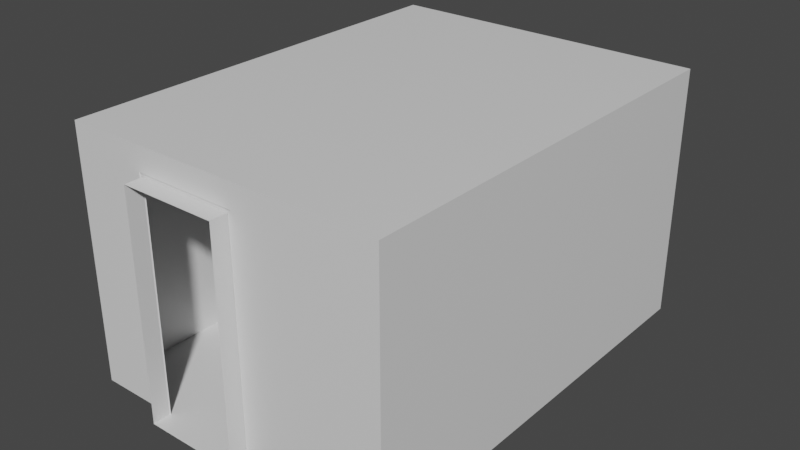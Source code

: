 # Source: room.blend  (saved by Blender 2.80.75; exported with 4.5.12 LTS)
import bpy
from mathutils import Matrix  # noqa: F401  (used for matrix-valued properties, if any)

bpy.ops.wm.read_factory_settings(use_empty=True)
scene = bpy.context.scene
scene.name = 'Scene'

# ---- collections
col_collection = bpy.data.collections.new('Collection'); scene.collection.children.link(col_collection)

# ---- materials (node trees are filled in below, after node groups)
mat_material = bpy.data.materials.new('Material')
mat_material.alpha_threshold = 0.0
mat_material.use_transparent_shadow = False
mat_material.line_color = (0.0, 0.0, 0.0, 1.0)

# ---- material node trees
mat_material.use_nodes = True; mat_material.node_tree.nodes.clear()
_N = mat_material.node_tree.nodes; _L = mat_material.node_tree.links
n0 = _N.new('ShaderNodeOutputMaterial'); n0.name = 'Material Output'; n0.location = (300, 300)
n1 = _N.new('ShaderNodeBsdfPrincipled'); n1.name = 'Principled BSDF'; n1.location = (10, 300)
n1.distribution = 'GGX'
n1.subsurface_method = 'BURLEY'
n1.inputs[2].default_value = 0.4
n1.inputs[3].default_value = 1.45
n1.inputs[27].default_value = (0.0, 0.0, 0.0, 1.0)
n1.inputs[28].default_value = 1.0
_L.new(n1.outputs[0], n0.inputs[0])
n0.is_active_output = True

# ---- world
world_world = bpy.data.worlds.new('World'); scene.world = world_world
world_world.use_nodes = True; world_world.node_tree.nodes.clear()
_N = world_world.node_tree.nodes; _L = world_world.node_tree.links
n0 = _N.new('ShaderNodeOutputWorld'); n0.name = 'World Output'; n0.location = (300, 300)
n1 = _N.new('ShaderNodeBackground'); n1.name = 'Background'; n1.location = (10, 300)
n1.inputs[0].default_value = (0.05088, 0.05088, 0.05088, 1.0)
_L.new(n1.outputs[0], n0.inputs[0])
n0.is_active_output = True
world_world.color = (0.05088, 0.05088, 0.05088)
world_world.use_sun_shadow = False
world_world.sun_shadow_jitter_overblur = 0.0

# ---- meshes
me_cube = bpy.data.meshes.new('Cube')
me_cube.from_pydata([(0.5, 0.5, 0.5), (0.5, 0.5, -0.5), (0.5, -0.5, 0.5), (0.5, -0.5, -0.5), (-0.5, 0.5, 0.5), (-0.5, 0.5, -0.5), (-0.5, -0.5, 0.5), (-0.5, -0.5, -0.5), (-0.3, 0.5, -0.5), (-0.25, -0.5, 0.5), (-0.26, -0.5, -0.5), (-0.3, 0.5, 0.5), (0.06, -0.5, -0.5), (0.2, 0.5, 0.5), (0.2, 0.5, -0.5), (0.05, -0.5, 0.5), (0.5, 0.5, -0.2447), (-0.5, -0.5, -0.2447), (0.5, -0.5, -0.2447), (-0.5, 0.5, -0.2447), (-0.3, 0.5, -0.2447), (-0.26, -0.5, -0.2447), (0.06, -0.5, -0.2447), (0.2, 0.5, -0.2447), (-0.5, -0.5, 0.3936), (0.5, 0.5, 0.3936), (0.5, -0.5, 0.3936), (-0.5, 0.5, 0.3936), (-0.3, 0.5, 0.3936), (-0.26, -0.5, 0.4064), (0.06, -0.5, 0.4064), (0.2, 0.5, 0.3936), (-0.3, 0.5375, -0.2447), (0.2, 0.5375, -0.2447), (-0.3, 0.5375, 0.3936), (0.2, 0.5375, 0.3936), (-0.25, -0.5, -0.5), (0.05, -0.5, -0.5), (-0.25, -0.5, -0.2447), (0.05, -0.5, -0.2447), (-0.25, -0.5, 0.3936), (0.05, -0.5, 0.3936), (-0.25, -0.54, -0.5), (0.05, -0.54, -0.5), (-0.25, -0.54, -0.2447), (0.05, -0.54, -0.2447), (-0.25, -0.54, 0.3936), (0.05, -0.54, 0.3936), (-0.2582, -0.4976, -0.2432), (-0.2582, -0.4976, -0.5003), (0.05819, -0.4976, -0.2432), (0.05819, -0.4976, -0.5003), (-0.2582, -0.4976, 0.4005), (0.05819, -0.4976, 0.4005), (-0.2483, -0.4976, -0.2432), (-0.2483, -0.4976, -0.5003), (0.0483, -0.4976, -0.2432), (0.0483, -0.4976, -0.5003), (-0.2483, -0.4976, 0.3879), (0.0483, -0.4976, 0.3879)], [], [(11, 9, 6, 4), (29, 24, 6, 9), (24, 27, 4, 6), (14, 12, 3, 1), (25, 26, 2, 0), (31, 25, 0, 13), (27, 28, 11, 4), (5, 7, 10, 8), (30, 29, 9, 15), (13, 15, 9, 11), (0, 2, 15, 13), (26, 30, 15, 2), (28, 31, 13, 11), (8, 10, 12, 14), (8, 14, 23, 20), (3, 12, 22, 18), (5, 8, 20, 19), (14, 1, 16, 23), (1, 3, 18, 16), (7, 5, 19, 17), (10, 7, 17, 21), (18, 22, 30, 26), (19, 20, 28, 27), (23, 16, 25, 31), (16, 18, 26, 25), (17, 19, 27, 24), (21, 17, 24, 29), (31, 35, 33, 23), (23, 33, 32, 20), (20, 32, 34, 28), (28, 34, 35, 31), (10, 21, 48, 49), (41, 40, 58, 59), (30, 22, 50, 53), (36, 10, 49, 55), (12, 10, 36, 37), (39, 41, 59, 56), (41, 39, 45, 47), (39, 37, 43, 45), (36, 38, 44, 42), (40, 41, 47, 46), (38, 40, 46, 44), (37, 36, 42, 43), (50, 51, 57, 56), (53, 50, 56, 59), (48, 52, 58, 54), (52, 53, 59, 58), (49, 48, 54, 55), (37, 39, 56, 57), (22, 12, 51, 50), (29, 30, 53, 52), (40, 38, 54, 58), (21, 29, 52, 48), (38, 36, 55, 54), (12, 37, 57, 51)])
_uv = me_cube.uv_layers.new(name='UVMap')
_uv.uv.foreach_set('vector', [0.625, 0.0, 0.625, 0.25, 0.625, 0.25, 0.625, 0.0, 0.625, 0.5, 0.625, 0.5, 0.625, 0.5, 0.625, 0.5, 0.625, 0.5, 0.625, 0.75, 0.625, 0.75, 0.625, 0.5, 0.625, 0.75, 0.625, 1.0, 0.625, 1.0, 0.625, 0.75, 0.375, 0.5, 0.375, 0.75, 0.375, 0.75, 0.375, 0.5, 0.875, 0.75, 0.875, 0.75, 0.875, 0.75, 0.875, 0.75, 0.875, 0.5, 0.875, 0.5, 0.875, 0.5, 0.875, 0.5, 0.375, 0.75, 0.375, 1.0, 0.375, 1.0, 0.375, 0.75, 0.625, 0.25, 0.625, 0.5, 0.625, 0.5, 0.625, 0.25, 0.375, 0.0, 0.375, 0.25, 0.625, 0.25, 0.625, 0.0, 0.375, 0.0, 0.375, 0.25, 0.375, 0.25, 0.375, 0.0, 0.625, 0.25, 0.625, 0.25, 0.625, 0.25, 0.625, 0.25, 0.875, 0.5, 0.875, 0.75, 0.875, 0.75, 0.875, 0.5, 0.375, 0.75, 0.375, 1.0, 0.625, 1.0, 0.625, 0.75, 0.625, 0.5, 0.625, 0.75, 0.625, 0.75, 0.625, 0.5, 0.375, 0.25, 0.375, 0.25, 0.375, 0.25, 0.375, 0.25, 0.625, 0.5, 0.625, 0.5, 0.625, 0.5, 0.625, 0.5, 0.625, 0.75, 0.625, 0.75, 0.625, 0.75, 0.625, 0.75, 0.125, 0.5, 0.125, 0.75, 0.125, 0.75, 0.125, 0.5, 0.375, 0.5, 0.375, 0.75, 0.375, 0.75, 0.375, 0.5, 0.375, 0.5, 0.375, 0.5, 0.375, 0.5, 0.375, 0.5, 0.375, 0.25, 0.375, 0.25, 0.625, 0.25, 0.625, 0.25, 0.625, 0.5, 0.625, 0.5, 0.875, 0.5, 0.875, 0.5, 0.625, 0.75, 0.625, 0.75, 0.875, 0.75, 0.875, 0.75, 0.125, 0.5, 0.125, 0.75, 0.375, 0.75, 0.375, 0.5, 0.375, 0.5, 0.375, 0.75, 0.625, 0.75, 0.625, 0.5, 0.375, 0.5, 0.375, 0.5, 0.625, 0.5, 0.625, 0.5, 0.875, 0.75, 0.875, 0.75, 0.75, 0.75, 0.625, 0.75, 0.625, 0.75, 0.75, 0.75, 0.625, 0.5, 0.625, 0.5, 0.625, 0.5, 0.625, 0.5, 0.75, 0.5, 0.875, 0.5, 0.875, 0.5, 0.75, 0.5, 0.875, 0.75, 0.875, 0.75, 0.375, 0.5, 0.375, 0.5, 0.375, 0.5, 0.375, 0.5, 0.625, 0.25, 0.625, 0.5, 0.625, 0.5, 0.625, 0.25, 0.625, 0.25, 0.375, 0.25, 0.375, 0.25, 0.625, 0.25, 0.375, 1.0, 0.375, 1.0, 0.375, 1.0, 0.375, 1.0, 0.625, 1.0, 0.375, 1.0, 0.375, 1.0, 0.625, 1.0, 0.375, 0.25, 0.625, 0.25, 0.625, 0.25, 0.375, 0.25, 0.625, 0.25, 0.375, 0.25, 0.375, 0.25, 0.625, 0.25, 0.375, 0.25, 0.375, 0.25, 0.375, 0.25, 0.375, 0.25, 0.375, 0.5, 0.375, 0.5, 0.375, 0.5, 0.375, 0.5, 0.625, 0.5, 0.625, 0.25, 0.625, 0.25, 0.625, 0.5, 0.375, 0.5, 0.625, 0.5, 0.625, 0.5, 0.375, 0.5, 0.625, 1.0, 0.375, 1.0, 0.375, 1.0, 0.625, 1.0, 0.375, 0.25, 0.375, 0.25, 0.375, 0.25, 0.375, 0.25, 0.625, 0.25, 0.375, 0.25, 0.375, 0.25, 0.625, 0.25, 0.375, 0.5, 0.625, 0.5, 0.625, 0.5, 0.375, 0.5, 0.625, 0.5, 0.625, 0.25, 0.625, 0.25, 0.625, 0.5, 0.375, 0.5, 0.375, 0.5, 0.375, 0.5, 0.375, 0.5, 0.375, 0.25, 0.375, 0.25, 0.375, 0.25, 0.375, 0.25, 0.375, 0.25, 0.375, 0.25, 0.375, 0.25, 0.375, 0.25, 0.625, 0.5, 0.625, 0.25, 0.625, 0.25, 0.625, 0.5, 0.625, 0.5, 0.375, 0.5, 0.375, 0.5, 0.625, 0.5, 0.375, 0.5, 0.625, 0.5, 0.625, 0.5, 0.375, 0.5, 0.375, 0.5, 0.375, 0.5, 0.375, 0.5, 0.375, 0.5, 0.625, 1.0, 0.625, 1.0, 0.625, 1.0, 0.625, 1.0])
me_cube.materials.append(mat_material)
me_cube.use_remesh_preserve_volume = False
me_cube.use_remesh_preserve_attributes = False
me_cube.use_mirror_vertex_groups = False
me_cube.update()

# ---- objects
ob_cube = bpy.data.objects.new('Cube', me_cube)

# ---- transforms, parenting, visibility, modifiers, constraints
ob_cube.location = (0.0, 0.0, 0.0)
ob_cube.scale = (3.0, 4.0, 2.35)
ob_cube.lock_rotations_4d = False
ob_cube.empty_display_type = 'ARROWS'
ob_cube.lineart.crease_threshold = 0.0

# ---- collection membership
col_collection.objects.link(ob_cube)

# ---- scene / render settings (as saved in the file)
scene.frame_start = 1; scene.frame_end = 250; scene.frame_set(1)
scene.render.engine = 'BLENDER_EEVEE_NEXT'
scene.cycles.use_denoising = False
scene.cycles.samples = 128
scene.cycles.sampling_pattern = 'TABULATED_SOBOL'
scene.cycles.use_adaptive_sampling = False
scene.cycles.use_light_tree = False
scene.view_settings.view_transform = 'Filmic'
bpy.context.view_layer.update()

# ---- added for rendering (the .blend has no active camera and no usable light): camera, sun
cam_auto = bpy.data.cameras.new('AutoCamera')
cam_auto.lens = 50.0
cam_auto.sensor_width = 36.0
cam_auto.clip_end = 1000.0
ob_auto_camera = bpy.data.objects.new('AutoCamera', cam_auto)
scene.collection.objects.link(ob_auto_camera)
ob_auto_camera.location = (5.32319, -6.39282, 4.25823)
ob_auto_camera.rotation_euler = (1.09748, -7.21219e-08, 0.694738)
scene.camera = ob_auto_camera
light_auto_sun = bpy.data.lights.new('AutoSun', 'SUN')
light_auto_sun.energy = 3.0
light_auto_sun.angle = 0.0523599
ob_auto_sun = bpy.data.objects.new('AutoSun', light_auto_sun)
scene.collection.objects.link(ob_auto_sun)
ob_auto_sun.rotation_euler = (0.872665, 0.174533, 0.523599)
bpy.context.view_layer.update()
